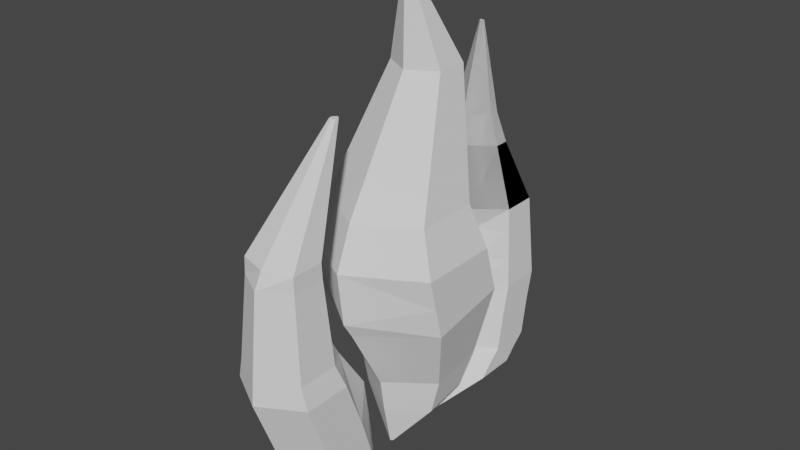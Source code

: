 # Source: fogo.blend  (saved by Blender 2.92.15; exported with 4.5.12 LTS)
import bpy
from mathutils import Matrix  # noqa: F401  (used for matrix-valued properties, if any)

bpy.ops.wm.read_factory_settings(use_empty=True)
scene = bpy.context.scene
scene.name = 'Scene'

# ---- collections
col_collection = bpy.data.collections.new('Collection'); scene.collection.children.link(col_collection)

# ---- world
world_world = bpy.data.worlds.new('World'); scene.world = world_world
world_world.use_nodes = True; world_world.node_tree.nodes.clear()
_N = world_world.node_tree.nodes; _L = world_world.node_tree.links
n0 = _N.new('ShaderNodeOutputWorld'); n0.name = 'World Output'; n0.location = (300, 300)
n1 = _N.new('ShaderNodeBackground'); n1.name = 'Background'; n1.location = (10, 300)
n1.inputs[0].default_value = (0.05088, 0.05088, 0.05088, 1.0)
_L.new(n1.outputs[0], n0.inputs[0])
n0.is_active_output = True
world_world.color = (0.05088, 0.05088, 0.05088)
world_world.use_sun_shadow = False
world_world.sun_shadow_jitter_overblur = 0.0

# ---- meshes
me_c_rculo_003 = bpy.data.meshes.new('Círculo.003')
me_c_rculo_003.from_pydata([(0.0, 1.0, 0.0), (-0.866, 0.5, 0.0), (-0.866, -0.5, 0.0), (8.742e-08, -1.0, 0.0), (0.866, -0.5, 0.0), (0.866, 0.5, 0.0), (3.773e-17, 1.173, -0.5027), (-0.866, 0.6809, -0.5938), (-0.866, -0.3024, -0.776), (8.742e-08, -0.794, -0.8671), (0.866, -0.3024, -0.776), (0.866, 0.6809, -0.5938), (1.887e-17, 1.086, -0.2514), (0.866, 0.5904, -0.2969), (-0.866, 0.5904, -0.2969), (0.866, -0.4012, -0.388), (8.742e-08, -0.9195, -0.6663), (-0.866, -0.4012, -0.388), (8.875e-09, 1.041, -1.485), (-0.5989, 0.7009, -1.548), (-0.5989, 0.02092, -1.674), (6.933e-08, -0.3191, -1.737), (0.5989, 0.02092, -1.674), (0.5989, 0.7009, -1.548), (1.254e-08, 0.8614, -1.959), (-0.4904, 0.583, -2.01), (-0.4904, 0.02615, -2.113), (6.204e-08, -0.2523, -2.165), (0.4904, 0.02615, -2.113), (0.4904, 0.583, -2.01), (4.16e-08, -0.1121, -2.676), (4.16e-08, -0.07875, -2.67), (-0.02936, -0.09542, -2.673), (-0.02936, -0.1288, -2.679), (4.456e-08, -0.1454, -2.683), (0.02936, -0.1288, -2.679), (0.02936, -0.09542, -2.673), (5.249e-10, 0.7902, 0.5257), (-0.6843, 0.3951, 0.5257), (-0.6843, -0.3951, 0.5257), (6.96e-08, -0.7902, 0.5257), (0.6843, -0.3951, 0.5257), (0.6843, 0.3951, 0.5257), (7.576e-09, 0.8747, 1.984), (-0.3402, 0.6783, 1.984), (-0.3402, 0.2855, 1.984), (4.192e-08, 0.08907, 1.984), (0.3402, 0.2855, 1.984), (0.3402, 0.6783, 1.984), (1.366e-08, 0.159, 3.058), (1.366e-08, 0.2089, 3.058), (-0.04326, 0.1839, 3.058), (-0.04326, 0.134, 3.058), (1.803e-08, 0.109, 3.058), (0.04326, 0.134, 3.058), (0.04326, 0.1839, 3.058)], [], [(2, 1, 38, 39), (3, 2, 39, 40), (4, 3, 40, 41), (5, 4, 41, 42), (1, 0, 37, 38), (0, 5, 42, 37), (8, 9, 21, 20), (9, 10, 22, 21), (10, 11, 23, 22), (6, 7, 19, 18), (11, 6, 18, 23), (7, 8, 20, 19), (13, 12, 6, 11), (12, 14, 7, 6), (15, 13, 11, 10), (16, 15, 10, 9), (17, 16, 9, 8), (14, 17, 8, 7), (1, 2, 17, 14), (2, 3, 16, 17), (3, 4, 15, 16), (4, 5, 13, 15), (0, 1, 14, 12), (5, 0, 12, 13), (19, 20, 26, 25), (20, 21, 27, 26), (21, 22, 28, 27), (22, 23, 29, 28), (18, 19, 25, 24), (23, 18, 24, 29), (27, 28, 35, 34), (28, 29, 36, 35), (24, 25, 32, 31), (29, 24, 31, 36), (25, 26, 33, 32), (26, 27, 34, 33), (30, 31, 32), (30, 32, 33), (30, 33, 34), (30, 34, 35), (30, 35, 36), (30, 36, 31), (40, 39, 45, 46), (41, 40, 46, 47), (42, 41, 47, 48), (38, 37, 43, 44), (37, 42, 48, 43), (39, 38, 44, 45), (45, 44, 51, 52), (46, 45, 52, 53), (47, 46, 53, 54), (48, 47, 54, 55), (44, 43, 50, 51), (43, 48, 55, 50), (49, 51, 50), (49, 52, 51), (49, 53, 52), (49, 54, 53), (49, 55, 54), (49, 50, 55)])
_uv = me_c_rculo_003.uv_layers.new(name='Mapa UV')
_uv.uv.foreach_set('vector', [0.06699, 0.25, 0.06699, 0.75, 0.06699, 0.75, 0.06699, 0.25, 0.5, 0.0, 0.06699, 0.25, 0.06699, 0.25, 0.5, 0.0, 0.933, 0.25, 0.5, 0.0, 0.5, 0.0, 0.933, 0.25, 0.933, 0.75, 0.933, 0.25, 0.933, 0.25, 0.933, 0.75, 0.06699, 0.75, 0.5, 1.0, 0.5, 1.0, 0.06699, 0.75, 0.5, 1.0, 0.933, 0.75, 0.933, 0.75, 0.5, 1.0, 0.06699, 0.25, 0.5, 0.0, 0.5, 0.0, 0.06699, 0.25, 0.5, 0.0, 0.933, 0.25, 0.933, 0.25, 0.5, 0.0, 0.933, 0.25, 0.933, 0.75, 0.933, 0.75, 0.933, 0.25, 0.5, 1.0, 0.06699, 0.75, 0.06699, 0.75, 0.5, 1.0, 0.933, 0.75, 0.5, 1.0, 0.5, 1.0, 0.933, 0.75, 0.06699, 0.75, 0.06699, 0.25, 0.06699, 0.25, 0.06699, 0.75, 0.933, 0.75, 0.5, 1.0, 0.5, 1.0, 0.933, 0.75, 0.5, 1.0, 0.06699, 0.75, 0.06699, 0.75, 0.5, 1.0, 0.933, 0.25, 0.933, 0.75, 0.933, 0.75, 0.933, 0.25, 0.5, 0.0, 0.933, 0.25, 0.933, 0.25, 0.5, 0.0, 0.06699, 0.25, 0.5, 0.0, 0.5, 0.0, 0.06699, 0.25, 0.06699, 0.75, 0.06699, 0.25, 0.06699, 0.25, 0.06699, 0.75, 0.06699, 0.75, 0.06699, 0.25, 0.06699, 0.25, 0.06699, 0.75, 0.06699, 0.25, 0.5, 0.0, 0.5, 0.0, 0.06699, 0.25, 0.5, 0.0, 0.933, 0.25, 0.933, 0.25, 0.5, 0.0, 0.933, 0.25, 0.933, 0.75, 0.933, 0.75, 0.933, 0.25, 0.5, 1.0, 0.06699, 0.75, 0.06699, 0.75, 0.5, 1.0, 0.933, 0.75, 0.5, 1.0, 0.5, 1.0, 0.933, 0.75, 0.06699, 0.75, 0.06699, 0.25, 0.06699, 0.25, 0.06699, 0.75, 0.06699, 0.25, 0.5, 0.0, 0.5, 0.0, 0.06699, 0.25, 0.5, 0.0, 0.933, 0.25, 0.933, 0.25, 0.5, 0.0, 0.933, 0.25, 0.933, 0.75, 0.933, 0.75, 0.933, 0.25, 0.5, 1.0, 0.06699, 0.75, 0.06699, 0.75, 0.5, 1.0, 0.933, 0.75, 0.5, 1.0, 0.5, 1.0, 0.933, 0.75, 0.5, 0.0, 0.933, 0.25, 0.933, 0.25, 0.5, 0.0, 0.933, 0.25, 0.933, 0.75, 0.933, 0.75, 0.933, 0.25, 0.5, 1.0, 0.06699, 0.75, 0.06699, 0.75, 0.5, 1.0, 0.933, 0.75, 0.5, 1.0, 0.5, 1.0, 0.933, 0.75, 0.06699, 0.75, 0.06699, 0.25, 0.06699, 0.25, 0.06699, 0.75, 0.06699, 0.25, 0.5, 0.0, 0.5, 0.0, 0.06699, 0.25, 0.5, 0.5, 0.5, 1.0, 0.06699, 0.75, 0.5, 0.5, 0.06699, 0.75, 0.06699, 0.25, 0.5, 0.5, 0.06699, 0.25, 0.5, 0.0, 0.5, 0.5, 0.5, 0.0, 0.933, 0.25, 0.5, 0.5, 0.933, 0.25, 0.933, 0.75, 0.5, 0.5, 0.933, 0.75, 0.5, 1.0, 0.5, 0.0, 0.06699, 0.25, 0.06699, 0.25, 0.5, 0.0, 0.933, 0.25, 0.5, 0.0, 0.5, 0.0, 0.933, 0.25, 0.933, 0.75, 0.933, 0.25, 0.933, 0.25, 0.933, 0.75, 0.06699, 0.75, 0.5, 1.0, 0.5, 1.0, 0.06699, 0.75, 0.5, 1.0, 0.933, 0.75, 0.933, 0.75, 0.5, 1.0, 0.06699, 0.25, 0.06699, 0.75, 0.06699, 0.75, 0.06699, 0.25, 0.06699, 0.25, 0.06699, 0.75, 0.06699, 0.75, 0.06699, 0.25, 0.5, 0.0, 0.06699, 0.25, 0.06699, 0.25, 0.5, 0.0, 0.933, 0.25, 0.5, 0.0, 0.5, 0.0, 0.933, 0.25, 0.933, 0.75, 0.933, 0.25, 0.933, 0.25, 0.933, 0.75, 0.06699, 0.75, 0.5, 1.0, 0.5, 1.0, 0.06699, 0.75, 0.5, 1.0, 0.933, 0.75, 0.933, 0.75, 0.5, 1.0, 0.5, 0.5, 0.06699, 0.75, 0.5, 1.0, 0.5, 0.5, 0.06699, 0.25, 0.06699, 0.75, 0.5, 0.5, 0.5, 0.0, 0.06699, 0.25, 0.5, 0.5, 0.933, 0.25, 0.5, 0.0, 0.5, 0.5, 0.933, 0.75, 0.933, 0.25, 0.5, 0.5, 0.5, 1.0, 0.933, 0.75])
me_c_rculo_003.use_remesh_fix_poles = True
me_c_rculo_003.use_remesh_preserve_attributes = False
me_c_rculo_003.use_mirror_vertex_groups = False
me_c_rculo_003.update()
me_c_rculo_004 = bpy.data.meshes.new('Círculo.004')
me_c_rculo_004.from_pydata([(0.0, 1.221, 0.0), (-0.866, 0.5, 0.0), (-0.866, -0.5, 0.0), (8.742e-08, -1.0, 0.0), (0.866, -0.5, 0.0), (0.866, 0.5, 0.0), (1.919e-15, 2.125, -2.976), (1.783e-16, 0.9627, 0.4761), (-0.7491, 0.3393, 0.4761), (-0.7491, -0.5256, 0.4761), (7.562e-08, -0.9581, 0.4761), (0.7491, -0.5256, 0.4761), (0.7491, 0.3393, 0.4761), (5.087e-09, 0.7547, 2.229), (-0.5976, 0.2574, 2.229), (-0.5976, -0.4326, 2.229), (6.541e-08, -0.7776, 2.229), (0.5976, -0.4326, 2.229), (0.5976, 0.2574, 2.229), (5.233e-09, 0.7387, 2.564), (-0.5859, 0.2511, 2.564), (-0.5859, -0.4255, 2.564), (6.438e-08, -0.601, 2.564), (0.5859, -0.4255, 2.564), (0.5859, 0.2511, 2.564), (1.169e-08, 1.283, 4.728), (1.169e-08, 1.383, 4.728), (-0.07101, 1.324, 4.728), (-0.07101, 1.242, 4.728), (1.885e-08, 1.221, 4.728), (0.07101, 1.242, 4.728), (0.07101, 1.324, 4.728), (0.0, 1.923, -1.052), (-0.866, 0.8945, -1.052), (-0.866, -0.1055, -1.052), (8.742e-08, -0.6055, -1.052), (0.866, -0.1055, -1.052), (0.866, 0.8945, -1.052), (0.0, 2.051, -1.886), (-0.866, 1.15, -1.886), (-0.866, 0.15, -1.886), (8.742e-08, -0.2974, -1.886), (0.866, 0.15, -1.886), (0.866, 1.15, -1.886), (1.919e-15, 2.18, -2.976), (-0.03381, 2.144, -2.976), (-0.03381, 2.105, -2.976), (3.413e-09, 2.088, -2.976), (0.03381, 2.105, -2.976), (0.03381, 2.144, -2.976)], [], [(2, 1, 33, 34), (3, 2, 34, 35), (4, 3, 35, 36), (5, 4, 36, 37), (1, 0, 32, 33), (0, 5, 37, 32), (9, 10, 16, 15), (10, 11, 17, 16), (11, 12, 18, 17), (7, 8, 14, 13), (12, 7, 13, 18), (8, 9, 15, 14), (5, 0, 7, 12), (0, 1, 8, 7), (4, 5, 12, 11), (3, 4, 11, 10), (2, 3, 10, 9), (1, 2, 9, 8), (17, 18, 24, 23), (13, 14, 20, 19), (18, 13, 19, 24), (14, 15, 21, 20), (15, 16, 22, 21), (16, 17, 23, 22), (20, 21, 28, 27), (21, 22, 29, 28), (22, 23, 30, 29), (23, 24, 31, 30), (19, 20, 27, 26), (24, 19, 26, 31), (25, 26, 27), (25, 27, 28), (25, 28, 29), (25, 29, 30), (25, 30, 31), (25, 31, 26), (34, 33, 39, 40), (35, 34, 40, 41), (36, 35, 41, 42), (37, 36, 42, 43), (33, 32, 38, 39), (32, 37, 43, 38), (41, 40, 46, 47), (42, 41, 47, 48), (43, 42, 48, 49), (39, 38, 44, 45), (38, 43, 49, 44), (40, 39, 45, 46), (6, 45, 44), (6, 46, 45), (6, 47, 46), (6, 48, 47), (6, 49, 48), (6, 44, 49)])
_uv = me_c_rculo_004.uv_layers.new(name='Mapa UV')
_uv.uv.foreach_set('vector', [0.06699, 0.25, 0.06699, 0.75, 0.06699, 0.75, 0.06699, 0.25, 0.5, 0.0, 0.06699, 0.25, 0.06699, 0.25, 0.5, 0.0, 0.933, 0.25, 0.5, 0.0, 0.5, 0.0, 0.933, 0.25, 0.933, 0.75, 0.933, 0.25, 0.933, 0.25, 0.933, 0.75, 0.06699, 0.75, 0.5, 1.0, 0.5, 1.0, 0.06699, 0.75, 0.5, 1.0, 0.933, 0.75, 0.933, 0.75, 0.5, 1.0, 0.06699, 0.25, 0.5, 0.0, 0.5, 0.0, 0.06699, 0.25, 0.5, 0.0, 0.933, 0.25, 0.933, 0.25, 0.5, 0.0, 0.933, 0.25, 0.933, 0.75, 0.933, 0.75, 0.933, 0.25, 0.5, 1.0, 0.06699, 0.75, 0.06699, 0.75, 0.5, 1.0, 0.933, 0.75, 0.5, 1.0, 0.5, 1.0, 0.933, 0.75, 0.06699, 0.75, 0.06699, 0.25, 0.06699, 0.25, 0.06699, 0.75, 0.933, 0.75, 0.5, 1.0, 0.5, 1.0, 0.933, 0.75, 0.5, 1.0, 0.06699, 0.75, 0.06699, 0.75, 0.5, 1.0, 0.933, 0.25, 0.933, 0.75, 0.933, 0.75, 0.933, 0.25, 0.5, 0.0, 0.933, 0.25, 0.933, 0.25, 0.5, 0.0, 0.06699, 0.25, 0.5, 0.0, 0.5, 0.0, 0.06699, 0.25, 0.06699, 0.75, 0.06699, 0.25, 0.06699, 0.25, 0.06699, 0.75, 0.933, 0.25, 0.933, 0.75, 0.933, 0.75, 0.933, 0.25, 0.5, 1.0, 0.06699, 0.75, 0.06699, 0.75, 0.5, 1.0, 0.933, 0.75, 0.5, 1.0, 0.5, 1.0, 0.933, 0.75, 0.06699, 0.75, 0.06699, 0.25, 0.06699, 0.25, 0.06699, 0.75, 0.06699, 0.25, 0.5, 0.0, 0.5, 0.0, 0.06699, 0.25, 0.5, 0.0, 0.933, 0.25, 0.933, 0.25, 0.5, 0.0, 0.06699, 0.75, 0.06699, 0.25, 0.06699, 0.25, 0.06699, 0.75, 0.06699, 0.25, 0.5, 0.0, 0.5, 0.0, 0.06699, 0.25, 0.5, 0.0, 0.933, 0.25, 0.933, 0.25, 0.5, 0.0, 0.933, 0.25, 0.933, 0.75, 0.933, 0.75, 0.933, 0.25, 0.5, 1.0, 0.06699, 0.75, 0.06699, 0.75, 0.5, 1.0, 0.933, 0.75, 0.5, 1.0, 0.5, 1.0, 0.933, 0.75, 0.5, 0.5, 0.5, 1.0, 0.06699, 0.75, 0.5, 0.5, 0.06699, 0.75, 0.06699, 0.25, 0.5, 0.5, 0.06699, 0.25, 0.5, 0.0, 0.5, 0.5, 0.5, 0.0, 0.933, 0.25, 0.5, 0.5, 0.933, 0.25, 0.933, 0.75, 0.5, 0.5, 0.933, 0.75, 0.5, 1.0, 0.06699, 0.25, 0.06699, 0.75, 0.06699, 0.75, 0.06699, 0.25, 0.5, 0.0, 0.06699, 0.25, 0.06699, 0.25, 0.5, 0.0, 0.933, 0.25, 0.5, 0.0, 0.5, 0.0, 0.933, 0.25, 0.933, 0.75, 0.933, 0.25, 0.933, 0.25, 0.933, 0.75, 0.06699, 0.75, 0.5, 1.0, 0.5, 1.0, 0.06699, 0.75, 0.5, 1.0, 0.933, 0.75, 0.933, 0.75, 0.5, 1.0, 0.5, 0.0, 0.06699, 0.25, 0.06699, 0.25, 0.5, 0.0, 0.933, 0.25, 0.5, 0.0, 0.5, 0.0, 0.933, 0.25, 0.933, 0.75, 0.933, 0.25, 0.933, 0.25, 0.933, 0.75, 0.06699, 0.75, 0.5, 1.0, 0.5, 1.0, 0.06699, 0.75, 0.5, 1.0, 0.933, 0.75, 0.933, 0.75, 0.5, 1.0, 0.06699, 0.25, 0.06699, 0.75, 0.06699, 0.75, 0.06699, 0.25, 0.5, 0.5, 0.06699, 0.75, 0.5, 1.0, 0.5, 0.5, 0.06699, 0.25, 0.06699, 0.75, 0.5, 0.5, 0.5, 0.0, 0.06699, 0.25, 0.5, 0.5, 0.933, 0.25, 0.5, 0.0, 0.5, 0.5, 0.933, 0.75, 0.933, 0.25, 0.5, 0.5, 0.5, 1.0, 0.933, 0.75])
me_c_rculo_004.use_remesh_fix_poles = True
me_c_rculo_004.use_remesh_preserve_attributes = False
me_c_rculo_004.use_mirror_vertex_groups = False
me_c_rculo_004.update()
me_c_rculo_005 = bpy.data.meshes.new('Círculo.005')
me_c_rculo_005.from_pydata([(-0.866, -0.6563, -0.6943), (0.0, 0.9496, 0.0), (-0.866, 0.5, 0.0), (-0.866, -0.5, 0.0), (8.742e-08, -1.0, 0.0), (0.866, -0.5, 0.0), (0.866, 0.5, 0.0), (2.635e-16, 0.8857, 1.385), (3.754e-16, 0.8372, 1.973), (-0.725, 0.4186, 1.973), (-0.725, -0.4186, 1.973), (7.319e-08, -0.9824, 1.973), (0.725, -0.4186, 1.973), (0.725, 0.4186, 1.973), (-0.4964, -0.7427, 4.432), (3.754e-16, 0.8372, 1.973), (-0.725, 0.4186, 1.973), (-0.725, -0.4186, 1.973), (7.319e-08, -0.9824, 1.973), (0.725, -0.4186, 1.973), (0.725, 0.4186, 1.973), (0.767, 0.4428, 1.385), (-0.767, 0.4428, 1.385), (0.767, -0.4428, 1.385), (7.743e-08, -0.7122, 1.385), (-0.767, -0.4428, 1.385), (-0.8165, 0.4714, 0.6925), (1.318e-16, 0.9428, 0.6925), (0.8165, 0.4714, 0.6925), (0.8165, -0.4714, 0.6925), (8.243e-08, -0.8581, 0.6925), (-0.8165, -0.4714, 0.6925), (3.754e-16, -0.2643, 3.776), (-0.725, -0.6829, 3.776), (-0.725, -1.024, 3.776), (7.319e-08, -1.557, 3.776), (0.725, -1.024, 3.776), (0.725, -0.6829, 3.776), (5.176e-09, -0.6477, 4.432), (3.754e-16, -0.2643, 3.776), (-0.725, -0.6829, 3.776), (-0.725, -1.024, 3.776), (7.319e-08, -1.557, 3.776), (0.725, -1.024, 3.776), (0.725, -0.6829, 3.776), (-0.4964, -0.9761, 4.432), (5.528e-08, -1.341, 4.432), (0.4964, -0.9761, 4.432), (0.4964, -0.7427, 4.432), (5.176e-09, -0.6477, 4.432), (-0.4964, -0.7427, 4.432), (-0.4964, -0.9761, 4.432), (5.528e-08, -1.341, 4.432), (0.4964, -0.9761, 4.432), (0.4964, -0.7427, 4.432), (-0.05408, -0.7355, 6.449), (-7.471e-07, -0.7252, 6.449), (-0.05408, -0.7609, 6.449), (-7.416e-07, -0.8007, 6.449), (0.05407, -0.7609, 6.449), (0.05407, -0.7355, 6.449), (-7.471e-07, -0.7252, 6.449), (-0.05408, -0.7355, 6.449), (-0.05408, -0.7609, 6.449), (-7.416e-07, -0.8007, 6.449), (0.05407, -0.7609, 6.449), (0.05407, -0.7355, 6.449), (2.085e-15, -2.698, -2.883), (0.0, 0.2825, -1.62), (-0.866, 0.1873, -1.62), (-0.866, -0.8127, -1.62), (8.742e-08, -1.283, -1.62), (0.866, -0.8127, -1.62), (0.866, 0.1873, -1.62), (8.742e-08, -1.114, -0.6943), (0.866, -0.6563, -0.6943), (-0.866, 0.3437, -0.6943), (-1.866e-18, 1.003, -0.7027), (0.866, 0.3437, -0.6943), (-0.866, -1.11, -1.871), (0.0, -0.2523, -2.169), (-0.866, -0.4078, -2.169), (-0.866, -1.408, -2.169), (8.742e-08, -1.908, -2.169), (0.866, -1.408, -2.169), (0.866, -0.4078, -2.169), (2.085e-15, -2.626, -2.883), (-0.08481, -2.649, -2.883), (-0.08481, -2.747, -2.883), (8.561e-09, -2.796, -2.883), (0.08481, -2.747, -2.883), (0.08481, -2.649, -2.883), (8.742e-08, -1.555, -1.871), (0.866, -1.11, -1.871), (-0.866, -0.1102, -1.871), (0.0, 0.03257, -1.871), (0.866, -0.1102, -1.871)], [], [(0, 76, 69, 70), (74, 0, 70, 71), (75, 74, 71, 72), (78, 75, 72, 73), (76, 77, 68, 69), (77, 78, 73, 68), (28, 27, 7, 21), (27, 26, 22, 7), (29, 28, 21, 23), (30, 29, 23, 24), (31, 30, 24, 25), (26, 31, 25, 22), (21, 7, 8, 13), (7, 22, 9, 8), (23, 21, 13, 12), (24, 23, 12, 11), (25, 24, 11, 10), (22, 25, 10, 9), (12, 13, 37, 36), (20, 15, 39, 44), (10, 11, 35, 34), (18, 19, 43, 42), (15, 16, 40, 39), (13, 8, 32, 37), (2, 3, 31, 26), (3, 4, 30, 31), (4, 5, 29, 30), (5, 6, 28, 29), (1, 2, 26, 27), (6, 1, 27, 28), (43, 44, 54, 53), (37, 32, 38, 48), (41, 42, 52, 51), (14, 45, 57, 55), (36, 37, 48, 47), (33, 34, 45, 14), (17, 18, 42, 41), (9, 10, 34, 33), (19, 20, 44, 43), (8, 9, 33, 32), (11, 12, 36, 35), (16, 17, 41, 40), (34, 35, 46, 45), (40, 41, 51, 50), (39, 40, 50, 49), (42, 43, 53, 52), (35, 36, 47, 46), (44, 39, 49, 54), (32, 33, 14, 38), (55, 57, 58, 59, 60, 56), (53, 54, 66, 65), (50, 51, 63, 62), (47, 48, 60, 59), (54, 49, 61, 66), (45, 46, 58, 57), (51, 52, 64, 63), (38, 14, 55, 56), (52, 53, 65, 64), (46, 47, 59, 58), (48, 38, 56, 60), (49, 50, 62, 61), (79, 94, 81, 82), (92, 79, 82, 83), (93, 92, 83, 84), (96, 93, 84, 85), (94, 95, 80, 81), (95, 96, 85, 80), (1, 6, 78, 77), (2, 1, 77, 76), (6, 5, 75, 78), (5, 4, 74, 75), (4, 3, 0, 74), (3, 2, 76, 0), (82, 81, 87, 88), (83, 82, 88, 89), (84, 83, 89, 90), (85, 84, 90, 91), (81, 80, 86, 87), (80, 85, 91, 86), (67, 87, 86), (67, 88, 87), (67, 89, 88), (67, 90, 89), (67, 91, 90), (67, 86, 91), (68, 73, 96, 95), (69, 68, 95, 94), (73, 72, 93, 96), (72, 71, 92, 93), (71, 70, 79, 92), (70, 69, 94, 79)])
_uv = me_c_rculo_005.uv_layers.new(name='Mapa UV')
_uv.uv.foreach_set('vector', [0.06699, 0.25, 0.06699, 0.75, 0.06699, 0.75, 0.06699, 0.25, 0.5, 0.0, 0.06699, 0.25, 0.06699, 0.25, 0.5, 0.0, 0.933, 0.25, 0.5, 0.0, 0.5, 0.0, 0.933, 0.25, 0.933, 0.75, 0.933, 0.25, 0.933, 0.25, 0.933, 0.75, 0.06699, 0.75, 0.5, 1.0, 0.5, 1.0, 0.06699, 0.75, 0.5, 1.0, 0.933, 0.75, 0.933, 0.75, 0.5, 1.0, 0.933, 0.75, 0.5, 1.0, 0.5, 1.0, 0.933, 0.75, 0.5, 1.0, 0.06699, 0.75, 0.06699, 0.75, 0.5, 1.0, 0.933, 0.25, 0.933, 0.75, 0.933, 0.75, 0.933, 0.25, 0.5, 0.0, 0.933, 0.25, 0.933, 0.25, 0.5, 0.0, 0.06699, 0.25, 0.5, 0.0, 0.5, 0.0, 0.06699, 0.25, 0.06699, 0.75, 0.06699, 0.25, 0.06699, 0.25, 0.06699, 0.75, 0.933, 0.75, 0.5, 1.0, 0.5, 1.0, 0.933, 0.75, 0.5, 1.0, 0.06699, 0.75, 0.06699, 0.75, 0.5, 1.0, 0.933, 0.25, 0.933, 0.75, 0.933, 0.75, 0.933, 0.25, 0.5, 0.0, 0.933, 0.25, 0.933, 0.25, 0.5, 0.0, 0.06699, 0.25, 0.5, 0.0, 0.5, 0.0, 0.06699, 0.25, 0.06699, 0.75, 0.06699, 0.25, 0.06699, 0.25, 0.06699, 0.75, 0.933, 0.25, 0.933, 0.75, 0.933, 0.75, 0.933, 0.25, 0.0, 0.0, 0.0, 0.0, 0.0, 0.0, 0.0, 0.0, 0.06699, 0.25, 0.5, 0.0, 0.5, 0.0, 0.06699, 0.25, 0.0, 0.0, 0.0, 0.0, 0.0, 0.0, 0.0, 0.0, 0.0, 0.0, 0.0, 0.0, 0.0, 0.0, 0.0, 0.0, 0.933, 0.75, 0.5, 1.0, 0.5, 1.0, 0.933, 0.75, 0.06699, 0.75, 0.06699, 0.25, 0.06699, 0.25, 0.06699, 0.75, 0.06699, 0.25, 0.5, 0.0, 0.5, 0.0, 0.06699, 0.25, 0.5, 0.0, 0.933, 0.25, 0.933, 0.25, 0.5, 0.0, 0.933, 0.25, 0.933, 0.75, 0.933, 0.75, 0.933, 0.25, 0.5, 1.0, 0.06699, 0.75, 0.06699, 0.75, 0.5, 1.0, 0.933, 0.75, 0.5, 1.0, 0.5, 1.0, 0.933, 0.75, 0.0, 0.0, 0.0, 0.0, 0.0, 0.0, 0.0, 0.0, 0.933, 0.75, 0.5, 1.0, 0.5, 1.0, 0.933, 0.75, 0.0, 0.0, 0.0, 0.0, 0.0, 0.0, 0.0, 0.0, 0.06699, 0.75, 0.06699, 0.25, 0.06699, 0.25, 0.06699, 0.75, 0.933, 0.25, 0.933, 0.75, 0.933, 0.75, 0.933, 0.25, 0.06699, 0.75, 0.06699, 0.25, 0.06699, 0.25, 0.06699, 0.75, 0.0, 0.0, 0.0, 0.0, 0.0, 0.0, 0.0, 0.0, 0.06699, 0.75, 0.06699, 0.25, 0.06699, 0.25, 0.06699, 0.75, 0.0, 0.0, 0.0, 0.0, 0.0, 0.0, 0.0, 0.0, 0.5, 1.0, 0.06699, 0.75, 0.06699, 0.75, 0.5, 1.0, 0.5, 0.0, 0.933, 0.25, 0.933, 0.25, 0.5, 0.0, 0.0, 0.0, 0.0, 0.0, 0.0, 0.0, 0.0, 0.0, 0.06699, 0.25, 0.5, 0.0, 0.5, 0.0, 0.06699, 0.25, 0.0, 0.0, 0.0, 0.0, 0.0, 0.0, 0.0, 0.0, 0.0, 0.0, 0.0, 0.0, 0.0, 0.0, 0.0, 0.0, 0.0, 0.0, 0.0, 0.0, 0.0, 0.0, 0.0, 0.0, 0.5, 0.0, 0.933, 0.25, 0.933, 0.25, 0.5, 0.0, 0.0, 0.0, 0.0, 0.0, 0.0, 0.0, 0.0, 0.0, 0.5, 1.0, 0.06699, 0.75, 0.06699, 0.75, 0.5, 1.0, 0.06699, 0.75, 0.06699, 0.25, 0.5, 0.0, 0.933, 0.25, 0.933, 0.75, 0.5, 1.0, 0.0, 0.0, 0.0, 0.0, 0.0, 0.0, 0.0, 0.0, 0.0, 0.0, 0.0, 0.0, 0.0, 0.0, 0.0, 0.0, 0.933, 0.25, 0.933, 0.75, 0.933, 0.75, 0.933, 0.25, 0.0, 0.0, 0.0, 0.0, 0.0, 0.0, 0.0, 0.0, 0.06699, 0.25, 0.5, 0.0, 0.5, 0.0, 0.06699, 0.25, 0.0, 0.0, 0.0, 0.0, 0.0, 0.0, 0.0, 0.0, 0.5, 1.0, 0.06699, 0.75, 0.06699, 0.75, 0.5, 1.0, 0.0, 0.0, 0.0, 0.0, 0.0, 0.0, 0.0, 0.0, 0.5, 0.0, 0.933, 0.25, 0.933, 0.25, 0.5, 0.0, 0.933, 0.75, 0.5, 1.0, 0.5, 1.0, 0.933, 0.75, 0.0, 0.0, 0.0, 0.0, 0.0, 0.0, 0.0, 0.0, 0.06699, 0.25, 0.06699, 0.75, 0.06699, 0.75, 0.06699, 0.25, 0.5, 0.0, 0.06699, 0.25, 0.06699, 0.25, 0.5, 0.0, 0.933, 0.25, 0.5, 0.0, 0.5, 0.0, 0.933, 0.25, 0.933, 0.75, 0.933, 0.25, 0.933, 0.25, 0.933, 0.75, 0.06699, 0.75, 0.5, 1.0, 0.5, 1.0, 0.06699, 0.75, 0.5, 1.0, 0.933, 0.75, 0.933, 0.75, 0.5, 1.0, 0.5, 1.0, 0.933, 0.75, 0.933, 0.75, 0.5, 1.0, 0.06699, 0.75, 0.5, 1.0, 0.5, 1.0, 0.06699, 0.75, 0.933, 0.75, 0.933, 0.25, 0.933, 0.25, 0.933, 0.75, 0.933, 0.25, 0.5, 0.0, 0.5, 0.0, 0.933, 0.25, 0.5, 0.0, 0.06699, 0.25, 0.06699, 0.25, 0.5, 0.0, 0.06699, 0.25, 0.06699, 0.75, 0.06699, 0.75, 0.06699, 0.25, 0.06699, 0.25, 0.06699, 0.75, 0.06699, 0.75, 0.06699, 0.25, 0.5, 0.0, 0.06699, 0.25, 0.06699, 0.25, 0.5, 0.0, 0.933, 0.25, 0.5, 0.0, 0.5, 0.0, 0.933, 0.25, 0.933, 0.75, 0.933, 0.25, 0.933, 0.25, 0.933, 0.75, 0.06699, 0.75, 0.5, 1.0, 0.5, 1.0, 0.06699, 0.75, 0.5, 1.0, 0.933, 0.75, 0.933, 0.75, 0.5, 1.0, 0.5, 0.5, 0.06699, 0.75, 0.5, 1.0, 0.5, 0.5, 0.06699, 0.25, 0.06699, 0.75, 0.5, 0.5, 0.5, 0.0, 0.06699, 0.25, 0.5, 0.5, 0.933, 0.25, 0.5, 0.0, 0.5, 0.5, 0.933, 0.75, 0.933, 0.25, 0.5, 0.5, 0.5, 1.0, 0.933, 0.75, 0.5, 1.0, 0.933, 0.75, 0.933, 0.75, 0.5, 1.0, 0.06699, 0.75, 0.5, 1.0, 0.5, 1.0, 0.06699, 0.75, 0.933, 0.75, 0.933, 0.25, 0.933, 0.25, 0.933, 0.75, 0.933, 0.25, 0.5, 0.0, 0.5, 0.0, 0.933, 0.25, 0.5, 0.0, 0.06699, 0.25, 0.06699, 0.25, 0.5, 0.0, 0.06699, 0.25, 0.06699, 0.75, 0.06699, 0.75, 0.06699, 0.25])
me_c_rculo_005.use_remesh_fix_poles = True
me_c_rculo_005.use_remesh_preserve_attributes = False
me_c_rculo_005.use_mirror_vertex_groups = False
me_c_rculo_005.update()

# ---- objects
ob_c_rculo = bpy.data.objects.new('Círculo', me_c_rculo_003)
ob_c_rculo_001 = bpy.data.objects.new('Círculo.001', me_c_rculo_004)
ob_c_rculo_002 = bpy.data.objects.new('Círculo.002', me_c_rculo_005)

# ---- transforms, parenting, visibility, modifiers, constraints
ob_c_rculo.location = (-3.156e-16, -0.03109, 1.021)
ob_c_rculo.scale = (0.2927, 0.2927, 0.2927)
ob_c_rculo.lineart.crease_threshold = 0.0
ob_c_rculo_001.location = (-3.38e-16, -0.5345, 0.7386)
ob_c_rculo_001.scale = (0.1693, 0.1693, 0.1693)
ob_c_rculo_001.lineart.crease_threshold = 0.0
ob_c_rculo_002.location = (-3.489e-16, 0.5114, 0.6894)
ob_c_rculo_002.scale = (0.1513, 0.1513, 0.1513)
ob_c_rculo_002.lineart.crease_threshold = 0.0

# ---- collection membership
col_collection.objects.link(ob_c_rculo)
col_collection.objects.link(ob_c_rculo_001)
col_collection.objects.link(ob_c_rculo_002)

# ---- scene / render settings (as saved in the file)
scene.frame_start = 1; scene.frame_end = 250; scene.frame_set(0)
scene.render.engine = 'BLENDER_EEVEE_NEXT'
scene.cycles.use_denoising = False
scene.cycles.samples = 128
scene.cycles.sampling_pattern = 'TABULATED_SOBOL'
scene.cycles.use_adaptive_sampling = False
scene.cycles.use_light_tree = False
scene.view_settings.view_transform = 'Filmic'
bpy.context.view_layer.update()

# ---- added for rendering (the .blend has no active camera and no usable light): camera, sun
cam_auto = bpy.data.cameras.new('AutoCamera')
cam_auto.lens = 50.0
cam_auto.sensor_width = 36.0
cam_auto.clip_end = 1000.0
ob_auto_camera = bpy.data.objects.new('AutoCamera', cam_auto)
scene.collection.objects.link(ob_auto_camera)
ob_auto_camera.location = (2.05902, -2.49112, 2.72276)
ob_auto_camera.rotation_euler = (1.09748, -7.21219e-08, 0.694738)
scene.camera = ob_auto_camera
light_auto_sun = bpy.data.lights.new('AutoSun', 'SUN')
light_auto_sun.energy = 3.0
light_auto_sun.angle = 0.0523599
ob_auto_sun = bpy.data.objects.new('AutoSun', light_auto_sun)
scene.collection.objects.link(ob_auto_sun)
ob_auto_sun.rotation_euler = (0.872665, 0.174533, 0.523599)
bpy.context.view_layer.update()
